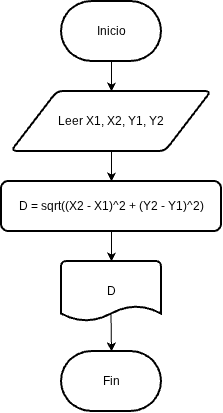

The diagram above was exported from draw.io. Its source (the exported page's mxGraphModel, read from the mxfile embedded in the PNG):
<mxGraphModel dx="1058" dy="439" grid="1" gridSize="10" guides="1" tooltips="1" connect="1" arrows="1" fold="1" page="1" pageScale="1" pageWidth="827" pageHeight="1169" math="0" shadow="0">
  <root>
    <mxCell id="0" />
    <mxCell id="1" parent="0" />
    <mxCell id="G5nwpK7ZB1p1F7-9yXS8-6" edge="1" parent="1" source="G5nwpK7ZB1p1F7-9yXS8-1" style="edgeStyle=orthogonalEdgeStyle;rounded=0;orthogonalLoop=1;jettySize=auto;html=1;exitX=0.5;exitY=1;exitDx=0;exitDy=0;exitPerimeter=0;entryX=0.5;entryY=0;entryDx=0;entryDy=0;" target="G5nwpK7ZB1p1F7-9yXS8-2">
      <mxGeometry relative="1" as="geometry" />
    </mxCell>
    <mxCell id="G5nwpK7ZB1p1F7-9yXS8-1" parent="1" style="strokeWidth=2;html=1;shape=mxgraph.flowchart.terminator;whiteSpace=wrap;" value="Inicio" vertex="1">
      <mxGeometry height="60" width="100" x="364" y="20" as="geometry" />
    </mxCell>
    <mxCell id="G5nwpK7ZB1p1F7-9yXS8-7" edge="1" parent="1" source="G5nwpK7ZB1p1F7-9yXS8-2" style="edgeStyle=orthogonalEdgeStyle;rounded=0;orthogonalLoop=1;jettySize=auto;html=1;exitX=0.5;exitY=1;exitDx=0;exitDy=0;entryX=0.5;entryY=0;entryDx=0;entryDy=0;" target="G5nwpK7ZB1p1F7-9yXS8-3">
      <mxGeometry relative="1" as="geometry" />
    </mxCell>
    <mxCell id="G5nwpK7ZB1p1F7-9yXS8-2" parent="1" style="shape=parallelogram;html=1;strokeWidth=2;perimeter=parallelogramPerimeter;whiteSpace=wrap;rounded=1;arcSize=12;size=0.23;" value="Leer X1, X2, Y1, Y2" vertex="1">
      <mxGeometry height="60" width="200" x="314" y="110" as="geometry" />
    </mxCell>
    <mxCell id="G5nwpK7ZB1p1F7-9yXS8-3" parent="1" style="rounded=1;whiteSpace=wrap;html=1;absoluteArcSize=1;arcSize=14;strokeWidth=2;" value="D = sqrt((X2 - X1)^2 + (Y2 - Y1)^2)" vertex="1">
      <mxGeometry height="50" width="220" x="304" y="200" as="geometry" />
    </mxCell>
    <mxCell id="G5nwpK7ZB1p1F7-9yXS8-4" parent="1" style="strokeWidth=2;html=1;shape=mxgraph.flowchart.document2;whiteSpace=wrap;size=0.25;" value="D" vertex="1">
      <mxGeometry height="60" width="100" x="364" y="280" as="geometry" />
    </mxCell>
    <mxCell id="G5nwpK7ZB1p1F7-9yXS8-5" parent="1" style="strokeWidth=2;html=1;shape=mxgraph.flowchart.terminator;whiteSpace=wrap;" value="Fin" vertex="1">
      <mxGeometry height="60" width="100" x="364" y="370" as="geometry" />
    </mxCell>
    <mxCell id="G5nwpK7ZB1p1F7-9yXS8-8" edge="1" parent="1" source="G5nwpK7ZB1p1F7-9yXS8-3" style="edgeStyle=orthogonalEdgeStyle;rounded=0;orthogonalLoop=1;jettySize=auto;html=1;exitX=0.5;exitY=1;exitDx=0;exitDy=0;entryX=0.5;entryY=0;entryDx=0;entryDy=0;entryPerimeter=0;" target="G5nwpK7ZB1p1F7-9yXS8-4">
      <mxGeometry relative="1" as="geometry" />
    </mxCell>
    <mxCell id="G5nwpK7ZB1p1F7-9yXS8-9" edge="1" parent="1" source="G5nwpK7ZB1p1F7-9yXS8-4" style="endArrow=classic;html=1;rounded=0;entryX=0.5;entryY=0;entryDx=0;entryDy=0;entryPerimeter=0;exitX=0.495;exitY=0.871;exitDx=0;exitDy=0;exitPerimeter=0;" target="G5nwpK7ZB1p1F7-9yXS8-5" value="">
      <mxGeometry height="50" relative="1" width="50" as="geometry">
        <mxPoint x="390" y="290" as="sourcePoint" />
        <mxPoint x="440" y="240" as="targetPoint" />
      </mxGeometry>
    </mxCell>
  </root>
</mxGraphModel>